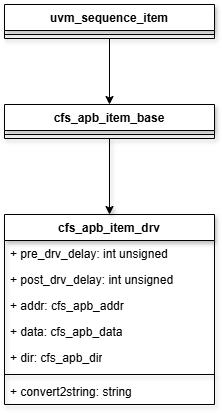

The diagram above was exported from draw.io. Its source (the exported page's mxGraphModel, read from the mxfile embedded in the PNG):
<mxGraphModel dx="1030" dy="634" grid="1" gridSize="10" guides="1" tooltips="1" connect="1" arrows="1" fold="1" page="1" pageScale="1" pageWidth="850" pageHeight="1100" math="0" shadow="0">
  <root>
    <mxCell id="0" />
    <mxCell id="1" parent="0" />
    <mxCell id="b6meUSls_OOxI29bFzqy-1" parent="1" style="swimlane;fontStyle=1;align=center;verticalAlign=top;childLayout=stackLayout;horizontal=1;startSize=26;horizontalStack=0;resizeParent=1;resizeParentMax=0;resizeLast=0;collapsible=1;marginBottom=0;whiteSpace=wrap;html=1;shadow=1;rounded=0;swimlaneLine=1;curved=0;" value="&lt;span&gt;cfs_apb_item_drv&lt;/span&gt;" vertex="1">
      <mxGeometry height="190" width="210" x="290" y="290" as="geometry" />
    </mxCell>
    <mxCell id="b6meUSls_OOxI29bFzqy-2" parent="b6meUSls_OOxI29bFzqy-1" style="text;align=left;verticalAlign=top;spacingLeft=4;spacingRight=4;overflow=hidden;rotatable=0;points=[[0,0.5],[1,0.5]];portConstraint=eastwest;whiteSpace=wrap;html=1;shadow=1;rounded=0;swimlaneLine=1;curved=0;" value="+ pre_drv_delay: int unsigned" vertex="1">
      <mxGeometry height="26" width="210" y="26" as="geometry" />
    </mxCell>
    <mxCell id="b6meUSls_OOxI29bFzqy-10" parent="b6meUSls_OOxI29bFzqy-1" style="text;align=left;verticalAlign=top;spacingLeft=4;spacingRight=4;overflow=hidden;rotatable=0;points=[[0,0.5],[1,0.5]];portConstraint=eastwest;whiteSpace=wrap;html=1;shadow=1;rounded=0;swimlaneLine=1;curved=0;" value="+ post_drv_delay: int unsigned" vertex="1">
      <mxGeometry height="26" width="210" y="52" as="geometry" />
    </mxCell>
    <mxCell id="b6meUSls_OOxI29bFzqy-13" parent="b6meUSls_OOxI29bFzqy-1" style="text;align=left;verticalAlign=top;spacingLeft=4;spacingRight=4;overflow=hidden;rotatable=0;points=[[0,0.5],[1,0.5]];portConstraint=eastwest;whiteSpace=wrap;html=1;shadow=1;rounded=0;swimlaneLine=1;curved=0;" value="+ addr: cfs_apb_addr" vertex="1">
      <mxGeometry height="26" width="210" y="78" as="geometry" />
    </mxCell>
    <mxCell id="b6meUSls_OOxI29bFzqy-14" parent="b6meUSls_OOxI29bFzqy-1" style="text;align=left;verticalAlign=top;spacingLeft=4;spacingRight=4;overflow=hidden;rotatable=0;points=[[0,0.5],[1,0.5]];portConstraint=eastwest;whiteSpace=wrap;html=1;shadow=1;rounded=0;swimlaneLine=1;curved=0;" value="+ data: cfs_apb_data" vertex="1">
      <mxGeometry height="26" width="210" y="104" as="geometry" />
    </mxCell>
    <mxCell id="b6meUSls_OOxI29bFzqy-15" parent="b6meUSls_OOxI29bFzqy-1" style="text;align=left;verticalAlign=top;spacingLeft=4;spacingRight=4;overflow=hidden;rotatable=0;points=[[0,0.5],[1,0.5]];portConstraint=eastwest;whiteSpace=wrap;html=1;shadow=1;rounded=0;swimlaneLine=1;curved=0;" value="+ dir: cfs_apb_dir" vertex="1">
      <mxGeometry height="26" width="210" y="130" as="geometry" />
    </mxCell>
    <mxCell id="b6meUSls_OOxI29bFzqy-3" parent="b6meUSls_OOxI29bFzqy-1" style="line;strokeWidth=1;align=left;verticalAlign=middle;spacingTop=-1;spacingLeft=3;spacingRight=3;rotatable=0;labelPosition=right;points=[];portConstraint=eastwest;shadow=1;rounded=0;swimlaneLine=1;curved=0;" value="" vertex="1">
      <mxGeometry height="8" width="210" y="156" as="geometry" />
    </mxCell>
    <mxCell id="b6meUSls_OOxI29bFzqy-4" parent="b6meUSls_OOxI29bFzqy-1" style="text;align=left;verticalAlign=top;spacingLeft=4;spacingRight=4;overflow=hidden;rotatable=0;points=[[0,0.5],[1,0.5]];portConstraint=eastwest;whiteSpace=wrap;html=1;shadow=1;rounded=0;swimlaneLine=1;curved=0;" value="+ convert2string: string" vertex="1">
      <mxGeometry height="26" width="210" y="164" as="geometry" />
    </mxCell>
    <mxCell id="b6meUSls_OOxI29bFzqy-16" edge="1" parent="1" source="b6meUSls_OOxI29bFzqy-5" style="edgeStyle=orthogonalEdgeStyle;rounded=0;orthogonalLoop=1;jettySize=auto;html=1;entryX=0.5;entryY=0;entryDx=0;entryDy=0;shadow=1;swimlaneLine=1;curved=0;" target="b6meUSls_OOxI29bFzqy-1">
      <mxGeometry relative="1" as="geometry" />
    </mxCell>
    <mxCell id="b6meUSls_OOxI29bFzqy-5" parent="1" style="swimlane;fontStyle=1;align=center;verticalAlign=top;childLayout=stackLayout;horizontal=1;startSize=26;horizontalStack=0;resizeParent=1;resizeParentMax=0;resizeLast=0;collapsible=1;marginBottom=0;whiteSpace=wrap;html=1;shadow=1;rounded=0;swimlaneLine=1;curved=0;" value="cfs_apb_item_base" vertex="1">
      <mxGeometry height="34" width="210" x="290" y="180" as="geometry" />
    </mxCell>
    <mxCell id="b6meUSls_OOxI29bFzqy-7" parent="b6meUSls_OOxI29bFzqy-5" style="line;strokeWidth=1;align=left;verticalAlign=middle;spacingTop=-1;spacingLeft=3;spacingRight=3;rotatable=0;labelPosition=right;points=[];portConstraint=eastwest;shadow=1;rounded=0;swimlaneLine=1;curved=0;" value="" vertex="1">
      <mxGeometry height="8" width="210" y="26" as="geometry" />
    </mxCell>
    <mxCell id="b6meUSls_OOxI29bFzqy-23" edge="1" parent="1" source="b6meUSls_OOxI29bFzqy-21" style="edgeStyle=orthogonalEdgeStyle;rounded=0;orthogonalLoop=1;jettySize=auto;html=1;" target="b6meUSls_OOxI29bFzqy-5">
      <mxGeometry relative="1" as="geometry" />
    </mxCell>
    <mxCell id="b6meUSls_OOxI29bFzqy-21" parent="1" style="swimlane;fontStyle=1;align=center;verticalAlign=top;childLayout=stackLayout;horizontal=1;startSize=26;horizontalStack=0;resizeParent=1;resizeParentMax=0;resizeLast=0;collapsible=1;marginBottom=0;whiteSpace=wrap;html=1;shadow=1;rounded=0;swimlaneLine=1;curved=0;" value="uvm_sequence_item" vertex="1">
      <mxGeometry height="34" width="210" x="290" y="80" as="geometry" />
    </mxCell>
    <mxCell id="b6meUSls_OOxI29bFzqy-22" parent="b6meUSls_OOxI29bFzqy-21" style="line;strokeWidth=1;align=left;verticalAlign=middle;spacingTop=-1;spacingLeft=3;spacingRight=3;rotatable=0;labelPosition=right;points=[];portConstraint=eastwest;shadow=1;rounded=0;swimlaneLine=1;curved=0;" value="" vertex="1">
      <mxGeometry height="8" width="210" y="26" as="geometry" />
    </mxCell>
  </root>
</mxGraphModel>